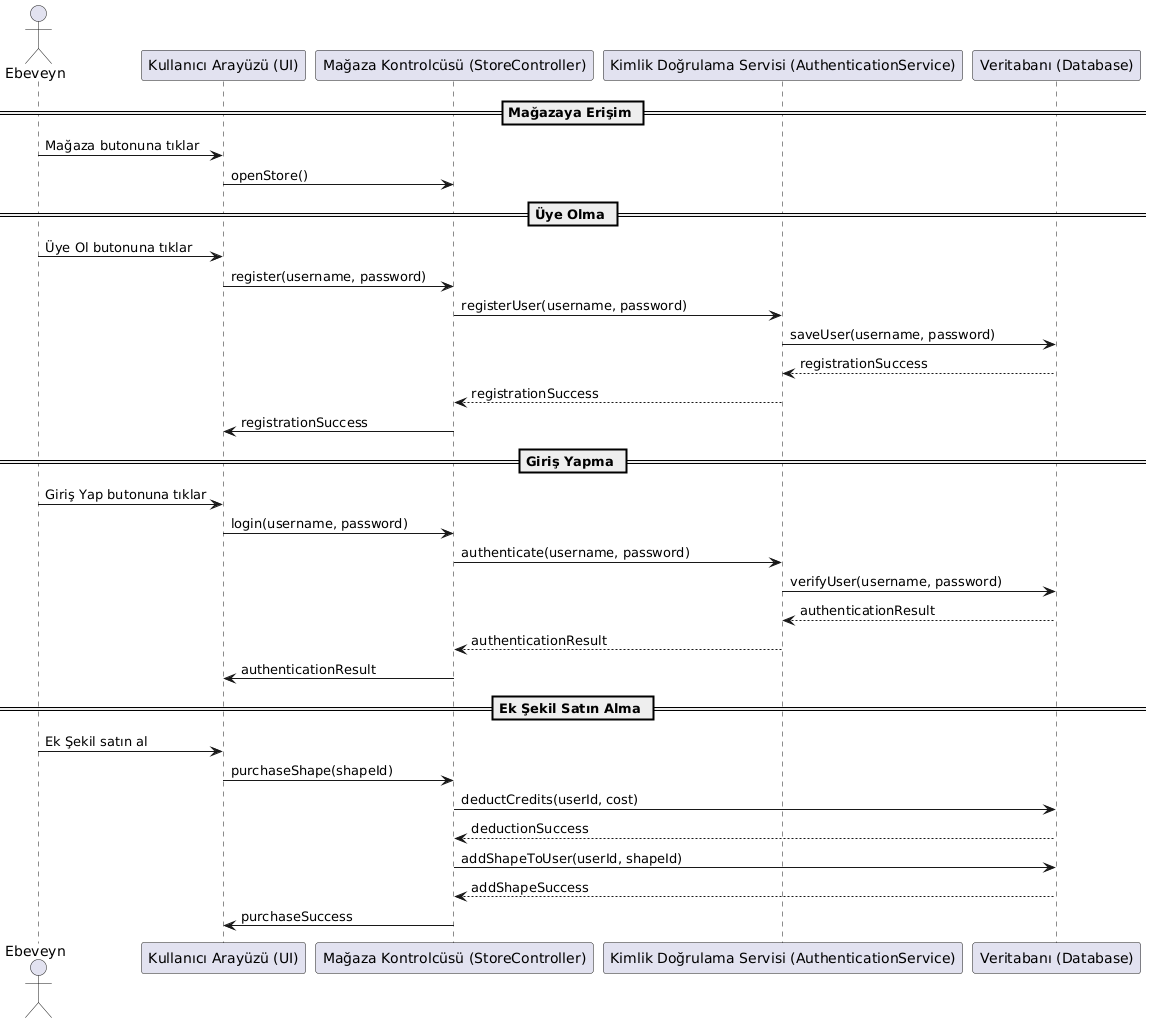

The diagram above was rendered by PlantUML. Its source (embedded in the PNG):
@startuml
actor Ebeveyn
participant "Kullanıcı Arayüzü (UI)" as UI
participant "Mağaza Kontrolcüsü (StoreController)" as SC
participant "Kimlik Doğrulama Servisi (AuthenticationService)" as Auth
participant "Veritabanı (Database)" as DB

== Mağazaya Erişim ==
Ebeveyn -> UI : Mağaza butonuna tıklar
UI -> SC : openStore()

== Üye Olma ==
Ebeveyn -> UI : Üye Ol butonuna tıklar
UI -> SC : register(username, password)
SC -> Auth : registerUser(username, password)
Auth -> DB : saveUser(username, password)
DB --> Auth : registrationSuccess
Auth --> SC : registrationSuccess
SC -> UI : registrationSuccess

== Giriş Yapma ==
Ebeveyn -> UI : Giriş Yap butonuna tıklar
UI -> SC : login(username, password)
SC -> Auth : authenticate(username, password)
Auth -> DB : verifyUser(username, password)
DB --> Auth : authenticationResult
Auth --> SC : authenticationResult
SC -> UI : authenticationResult

== Ek Şekil Satın Alma ==
Ebeveyn -> UI : Ek Şekil satın al
UI -> SC : purchaseShape(shapeId)
SC -> DB : deductCredits(userId, cost)
DB --> SC : deductionSuccess
SC -> DB : addShapeToUser(userId, shapeId)
DB --> SC : addShapeSuccess
SC -> UI : purchaseSuccess
@enduml